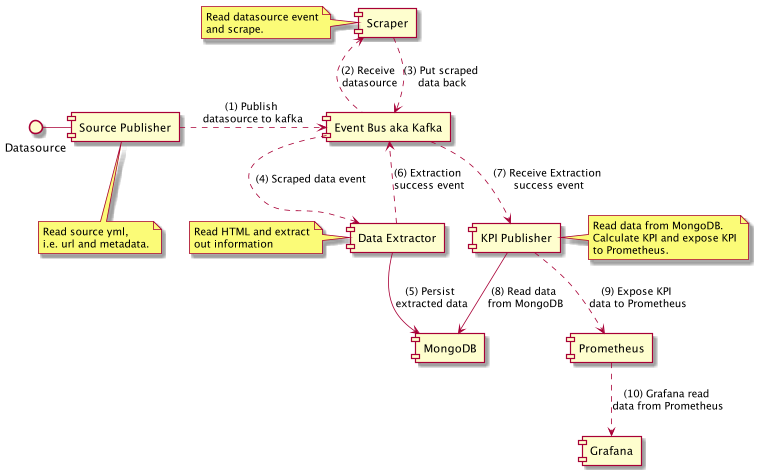

The diagram above was rendered by PlantUML. Its source (embedded in the PNG):
@startuml

interface "Datasource" as DS
component "Event Bus aka Kafka" as Kafka
component "MongoDB" as MongoDB
component "Prometheus" as PROM
component "Grafana" as GR
component "Source Publisher" as SP
component "Scraper" as SC
component "Data Extractor" as DE
component "KPI Publisher" as KP

note bottom of SP
  Read source yml,
  i.e. url and metadata.
end note

DS - SP

SP -right-..> Kafka : (1) Publish \ndatasource to kafka

note left of SC
Read datasource event
and scrape.
end note

Kafka -left-..> SC : (2) Receive \ndatasource

SC ..> Kafka : (3) Put scraped \ndata back

note left of DE
Read HTML and extract
out information
end note

Kafka ..> DE : (4) Scraped data event

DE --> MongoDB : (5) Persist \nextracted data

note right of KP
Read data from MongoDB.
Calculate KPI and expose KPI
to Prometheus.
end note

DE ..> Kafka : (6) Extraction \nsuccess event

Kafka ..> KP : (7) Receive Extraction \nsuccess event

KP --> MongoDB : (8) Read data \nfrom MongoDB

KP ..> PROM : (9) Expose KPI \ndata to Prometheus

PROM ..> GR : (10) Grafana read \ndata from Prometheus

@enduml